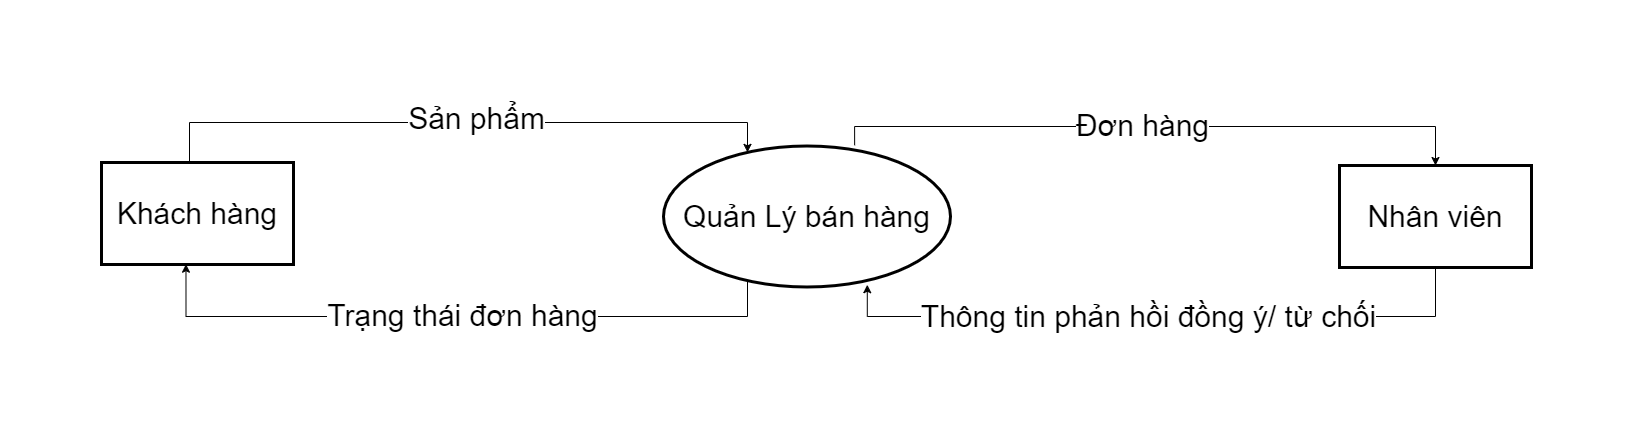

The diagram above was exported from draw.io. Its source (the exported page's mxGraphModel, read from the mxfile embedded in the PNG):
<mxGraphModel dx="1036" dy="606" grid="0" gridSize="10" guides="1" tooltips="1" connect="1" arrows="1" fold="1" page="1" pageScale="1" pageWidth="2336" pageHeight="1654" math="0" shadow="0">
  <root>
    <mxCell id="0" />
    <mxCell id="1" parent="0" />
    <mxCell id="umID6LrwFl-bvA3IuTGB-5" style="rounded=0;orthogonalLoop=1;jettySize=auto;html=1;fontFamily=Helvetica;fontSize=30;fontColor=default;exitX=0.5;exitY=0;exitDx=0;exitDy=0;edgeStyle=orthogonalEdgeStyle;" parent="1" source="umID6LrwFl-bvA3IuTGB-1" target="umID6LrwFl-bvA3IuTGB-3" edge="1">
      <mxGeometry relative="1" as="geometry">
        <mxPoint x="526" y="656.5" as="sourcePoint" />
        <mxPoint x="1140.5" y="637" as="targetPoint" />
        <Array as="points">
          <mxPoint x="534" y="676" />
          <mxPoint x="526" y="676" />
          <mxPoint x="526" y="633" />
          <mxPoint x="1084" y="633" />
        </Array>
      </mxGeometry>
    </mxCell>
    <mxCell id="umID6LrwFl-bvA3IuTGB-18" value="Sản phẩm" style="edgeLabel;html=1;align=center;verticalAlign=middle;resizable=0;points=[];fontSize=30;fontFamily=Helvetica;fontColor=default;" parent="umID6LrwFl-bvA3IuTGB-5" vertex="1" connectable="0">
      <mxGeometry x="0.0621" y="5" relative="1" as="geometry">
        <mxPoint x="-1" as="offset" />
      </mxGeometry>
    </mxCell>
    <mxCell id="umID6LrwFl-bvA3IuTGB-1" value="Khách hàng" style="html=1;dashed=0;whiteSpace=wrap;fontSize=30;strokeWidth=3;" parent="1" vertex="1">
      <mxGeometry x="438" y="673" width="192" height="102" as="geometry" />
    </mxCell>
    <mxCell id="umID6LrwFl-bvA3IuTGB-2" value="Nhân viên" style="html=1;dashed=0;whiteSpace=wrap;fontSize=30;strokeWidth=3;" parent="1" vertex="1">
      <mxGeometry x="1676" y="676" width="192" height="102" as="geometry" />
    </mxCell>
    <mxCell id="umID6LrwFl-bvA3IuTGB-7" style="rounded=0;orthogonalLoop=1;jettySize=auto;html=1;entryX=0.5;entryY=0;entryDx=0;entryDy=0;fontFamily=Helvetica;fontSize=30;fontColor=default;edgeStyle=orthogonalEdgeStyle;exitX=0.666;exitY=-0.005;exitDx=0;exitDy=0;exitPerimeter=0;" parent="1" source="umID6LrwFl-bvA3IuTGB-3" target="umID6LrwFl-bvA3IuTGB-2" edge="1">
      <mxGeometry relative="1" as="geometry">
        <Array as="points">
          <mxPoint x="1191" y="637" />
          <mxPoint x="1772" y="637" />
        </Array>
      </mxGeometry>
    </mxCell>
    <mxCell id="umID6LrwFl-bvA3IuTGB-17" value="Đơn hàng" style="edgeLabel;html=1;align=center;verticalAlign=middle;resizable=0;points=[];fontSize=30;fontFamily=Helvetica;fontColor=default;" parent="umID6LrwFl-bvA3IuTGB-7" vertex="1" connectable="0">
      <mxGeometry x="-0.0455" y="2" relative="1" as="geometry">
        <mxPoint x="1" as="offset" />
      </mxGeometry>
    </mxCell>
    <mxCell id="umID6LrwFl-bvA3IuTGB-3" value="Quản Lý bán hàng" style="shape=ellipse;html=1;dashed=0;whiteSpace=wrap;perimeter=ellipsePerimeter;strokeColor=default;strokeWidth=3;align=center;verticalAlign=middle;fontFamily=Helvetica;fontSize=30;fontColor=default;fillColor=default;" parent="1" vertex="1">
      <mxGeometry x="1000" y="656.5" width="287" height="141" as="geometry" />
    </mxCell>
    <mxCell id="umID6LrwFl-bvA3IuTGB-13" style="edgeStyle=orthogonalEdgeStyle;rounded=0;orthogonalLoop=1;jettySize=auto;html=1;entryX=0.71;entryY=0.984;entryDx=0;entryDy=0;entryPerimeter=0;fontFamily=Helvetica;fontSize=30;fontColor=default;exitX=0.5;exitY=1;exitDx=0;exitDy=0;" parent="1" source="umID6LrwFl-bvA3IuTGB-2" target="umID6LrwFl-bvA3IuTGB-3" edge="1">
      <mxGeometry relative="1" as="geometry">
        <Array as="points">
          <mxPoint x="1772" y="827" />
          <mxPoint x="1204" y="827" />
        </Array>
      </mxGeometry>
    </mxCell>
    <mxCell id="umID6LrwFl-bvA3IuTGB-15" value="Thông tin phản hồi đồng ý/ từ chối" style="edgeLabel;html=1;align=center;verticalAlign=middle;resizable=0;points=[];fontSize=30;fontFamily=Helvetica;fontColor=default;" parent="umID6LrwFl-bvA3IuTGB-13" vertex="1" connectable="0">
      <mxGeometry x="0.0378" y="-1" relative="1" as="geometry">
        <mxPoint as="offset" />
      </mxGeometry>
    </mxCell>
    <mxCell id="umID6LrwFl-bvA3IuTGB-21" style="edgeStyle=orthogonalEdgeStyle;rounded=0;orthogonalLoop=1;jettySize=auto;html=1;entryX=0.44;entryY=0.997;entryDx=0;entryDy=0;entryPerimeter=0;fontFamily=Helvetica;fontSize=30;fontColor=default;" parent="1" source="umID6LrwFl-bvA3IuTGB-3" target="umID6LrwFl-bvA3IuTGB-1" edge="1">
      <mxGeometry relative="1" as="geometry">
        <Array as="points">
          <mxPoint x="1084" y="827" />
          <mxPoint x="523" y="827" />
        </Array>
      </mxGeometry>
    </mxCell>
    <mxCell id="umID6LrwFl-bvA3IuTGB-22" value="Trạng thái đơn hàng" style="edgeLabel;html=1;align=center;verticalAlign=middle;resizable=0;points=[];fontSize=30;fontFamily=Helvetica;fontColor=default;" parent="umID6LrwFl-bvA3IuTGB-21" vertex="1" connectable="0">
      <mxGeometry x="0.1796" y="-1" relative="1" as="geometry">
        <mxPoint x="62" y="-1" as="offset" />
      </mxGeometry>
    </mxCell>
  </root>
</mxGraphModel>